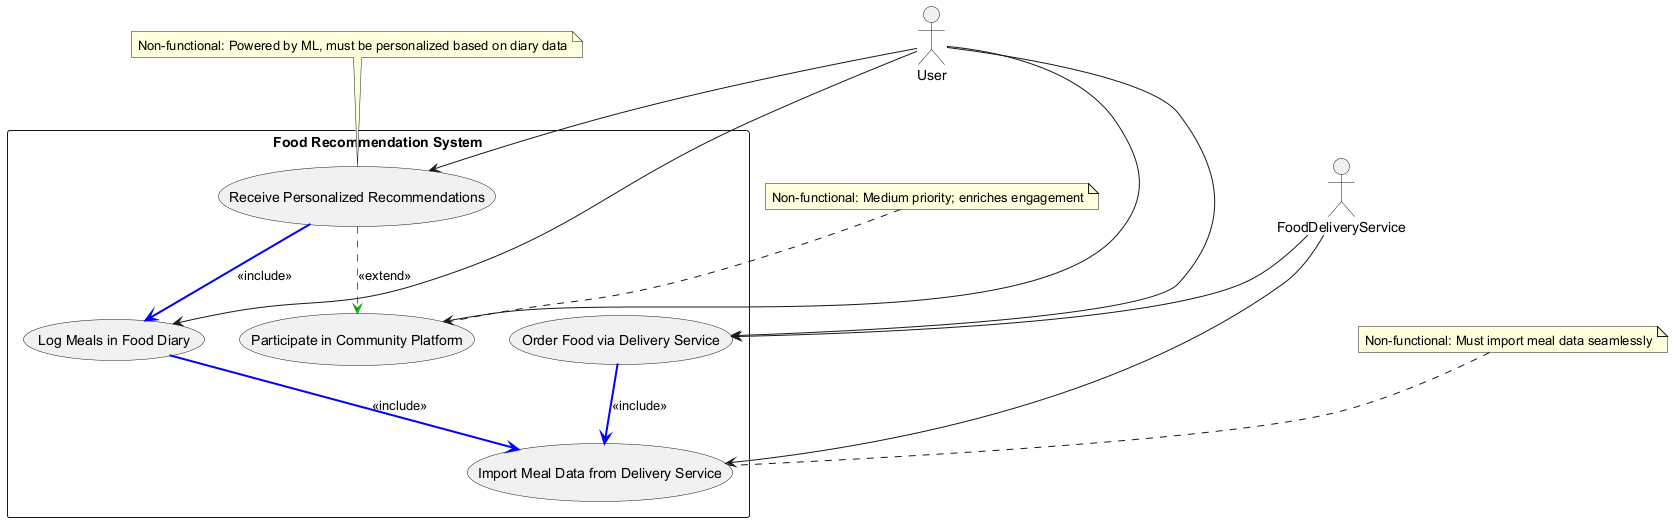

The diagram above was rendered by PlantUML. Its source (embedded in the PNG):
@startuml
' Actors definition
actor User
actor FoodDeliveryService as DeliveryService

' System boundary definition
rectangle "Food Recommendation System" {
  ' Use case definitions
  usecase "Log Meals in Food Diary" as UC_LogMeals
  usecase "Import Meal Data from Delivery Service" as UC_ImportMeals
  usecase "Receive Personalized Recommendations" as UC_GetRecommendations
  usecase "Order Food via Delivery Service" as UC_OrderFood
  usecase "Participate in Community Platform" as UC_Community

  ' Include relationships
  UC_LogMeals -[#0000FF,thickness=2]-> UC_ImportMeals : <<include>>
  UC_OrderFood -[#0000FF,thickness=2]-> UC_ImportMeals : <<include>>
  UC_GetRecommendations -[#0000FF,thickness=2]-> UC_LogMeals : <<include>>

  ' Extend relationships
  UC_GetRecommendations -[#00AA00,thickness=1,dashed]-> UC_Community : <<extend>>
}

' Associations
User --> UC_LogMeals
User --> UC_GetRecommendations
User --> UC_OrderFood
User --> UC_Community

DeliveryService --> UC_ImportMeals
DeliveryService --> UC_OrderFood

' Non-functional requirements as notes
note top of UC_ImportMeals
  Non-functional: Must import meal data seamlessly
end note

note top of UC_GetRecommendations
  Non-functional: Powered by ML, must be personalized based on diary data
end note

note top of UC_Community
  Non-functional: Medium priority; enriches engagement
end note

@enduml